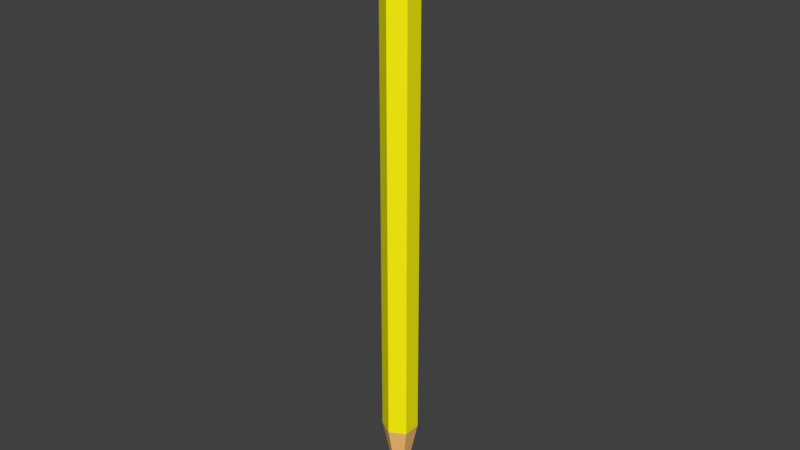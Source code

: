 # Source: pencil.blend  (saved by Blender 2.79.0; exported with 4.5.12 LTS)
import bpy
from mathutils import Matrix  # noqa: F401  (used for matrix-valued properties, if any)

bpy.ops.wm.read_factory_settings(use_empty=True)
scene = bpy.context.scene
scene.name = 'Scene'

# ---- collections
col_collection_1 = bpy.data.collections.new('Collection 1'); scene.collection.children.link(col_collection_1)

# ---- materials (node trees are filled in below, after node groups)
mat_pencil = bpy.data.materials.new('pencil')
mat_pencil.alpha_threshold = 0.0
mat_pencil.use_transparent_shadow = False
mat_pencil.diffuse_color = (1.0, 0.9279, 0.005759, 1.0)
mat_pencil.roughness = 0.5
mat_lead = bpy.data.materials.new('lead')
mat_lead.alpha_threshold = 0.0
mat_lead.use_transparent_shadow = False
mat_lead.diffuse_color = (0.07324, 0.07324, 0.07324, 1.0)
mat_lead.roughness = 0.5
mat_pencilwood = bpy.data.materials.new('pencilWood')
mat_pencilwood.alpha_threshold = 0.0
mat_pencilwood.use_transparent_shadow = False
mat_pencilwood.diffuse_color = (1.0, 0.5512, 0.1883, 1.0)
mat_pencilwood.roughness = 0.5
mat_eraser = bpy.data.materials.new('eraser')
mat_eraser.alpha_threshold = 0.0
mat_eraser.use_transparent_shadow = False
mat_eraser.diffuse_color = (1.0, 0.6069, 0.9102, 1.0)
mat_eraser.roughness = 0.5
mat_material_004 = bpy.data.materials.new('Material.004')
mat_material_004.alpha_threshold = 0.0
mat_material_004.use_transparent_shadow = False
mat_material_004.roughness = 0.5

# ---- material node trees

# ---- world
world_world = bpy.data.worlds.new('World'); scene.world = world_world
world_world.color = (0.05088, 0.05088, 0.05088)
world_world.use_sun_shadow = False
world_world.sun_shadow_jitter_overblur = 0.0
world_world.cycles.sampling_method = 'MANUAL'

# ---- meshes
me_cylinder_002 = bpy.data.meshes.new('Cylinder.002')
me_cylinder_002.from_pydata([(0.0, 0.0, -0.1506), (0.0, 0.0, 0.1137), (0.0, 0.00757, -0.1137), (0.0, 0.00757, 0.1137), (0.006555, 0.003785, -0.1137), (0.006555, 0.003785, 0.1137), (0.006555, -0.003785, -0.1137), (0.006555, -0.003785, 0.1137), (-6.617e-10, -0.00757, -0.1137), (-6.617e-10, -0.00757, 0.1137), (-0.006555, -0.003785, -0.1137), (-0.006555, -0.003785, 0.1137), (-0.006555, 0.003785, -0.1137), (-0.006555, 0.003785, 0.1137), (-1.965e-10, -0.002248, -0.1396), (-0.002153, 0.001243, -0.1385), (0.002147, -0.001239, -0.1385), (0.002143, -0.001237, -0.1385), (0.0, 0.002239, -0.1397), (0.0, 0.002287, -0.1394), (-0.001895, -0.001094, -0.1399), (0.002035, 0.001175, -0.1391), (0.001848, 0.001067, -0.1402), (0.0004414, 0.002008, -0.1395), (0.0, 0.00757, 0.1018), (0.006555, 0.003785, 0.1018), (0.006555, -0.003785, 0.1018), (-6.617e-10, -0.00757, 0.1018), (-0.006555, -0.003785, 0.1018), (-0.006555, 0.003785, 0.1018), (0.006555, 0.003785, 0.09332), (0.006555, -0.003785, 0.09332), (-6.617e-10, -0.00757, 0.09332), (-0.006555, -0.003785, 0.09332), (-0.006555, 0.003785, 0.09332), (0.0, 0.00757, 0.09332)], [], [(0, 18, 23, 22), (1, 5, 3), (24, 3, 5, 25), (0, 22, 21, 16, 17), (1, 7, 5), (25, 5, 7, 26), (0, 17, 14), (1, 9, 7), (26, 7, 9, 27), (0, 14, 20), (1, 11, 9), (27, 9, 11, 28), (0, 20, 15), (1, 13, 11), (28, 11, 13, 29), (0, 15, 19, 18), (1, 3, 13), (29, 13, 3, 24), (19, 15, 12, 2), (15, 20, 10, 12), (14, 17, 16, 6, 8), (16, 21, 4, 6), (22, 23, 21), (21, 23, 19, 2, 4), (19, 23, 18), (34, 29, 24, 35), (20, 14, 8, 10), (33, 28, 29, 34), (32, 27, 28, 33), (31, 26, 27, 32), (30, 25, 26, 31), (35, 24, 25, 30), (2, 35, 30, 4), (4, 30, 31, 6), (6, 31, 32, 8), (8, 32, 33, 10), (10, 33, 34, 12), (12, 34, 35, 2)])
me_cylinder_002.polygons.foreach_set('material_index', [1, 3, 3, 1, 3, 3, 1, 3, 3, 1, 3, 3, 1, 3, 3, 1, 3, 3, 2, 2, 2, 2, 1, 2, 0, 4, 2, 4, 4, 4, 4, 4, 0, 0, 0, 0, 0, 0])
me_cylinder_002.materials.append(mat_pencil)
me_cylinder_002.materials.append(mat_lead)
me_cylinder_002.materials.append(mat_pencilwood)
me_cylinder_002.materials.append(mat_eraser)
me_cylinder_002.materials.append(mat_material_004)
me_cylinder_002.use_remesh_preserve_volume = False
me_cylinder_002.use_remesh_preserve_attributes = False
me_cylinder_002.use_mirror_vertex_groups = False
me_cylinder_002.update()

# ---- objects
ob_cylinder_001 = bpy.data.objects.new('Cylinder.001', me_cylinder_002)

# ---- transforms, parenting, visibility, modifiers, constraints
ob_cylinder_001.location = (0.1065, 0.07094, 0.255)
ob_cylinder_001.lineart.crease_threshold = 0.0

# ---- collection membership
col_collection_1.objects.link(ob_cylinder_001)

# ---- scene / render settings (as saved in the file)
scene.frame_start = 1; scene.frame_end = 250; scene.frame_set(1)
scene.render.engine = 'BLENDER_EEVEE_NEXT'
scene.render.resolution_percentage = 50
scene.render.dither_intensity = 0.0
scene.cycles.use_denoising = False
scene.cycles.samples = 128
scene.cycles.sampling_pattern = 'TABULATED_SOBOL'
scene.cycles.use_adaptive_sampling = False
scene.cycles.use_light_tree = False
scene.cycles.blur_glossy = 0.0
scene.cycles.sample_clamp_indirect = 0.0
scene.view_settings.view_transform = 'Standard'
bpy.context.view_layer.update()

# ---- added for rendering (the .blend has no active camera and no usable light): camera, sun
cam_auto = bpy.data.cameras.new('AutoCamera')
cam_auto.lens = 50.0
cam_auto.sensor_width = 36.0
cam_auto.clip_end = 1000.0
ob_auto_camera = bpy.data.objects.new('AutoCamera', cam_auto)
scene.collection.objects.link(ob_auto_camera)
ob_auto_camera.location = (0.35169, -0.223287, 0.432692)
ob_auto_camera.rotation_euler = (1.09748, -7.21219e-08, 0.694738)
scene.camera = ob_auto_camera
light_auto_sun = bpy.data.lights.new('AutoSun', 'SUN')
light_auto_sun.energy = 3.0
light_auto_sun.angle = 0.0523599
ob_auto_sun = bpy.data.objects.new('AutoSun', light_auto_sun)
scene.collection.objects.link(ob_auto_sun)
ob_auto_sun.rotation_euler = (0.872665, 0.174533, 0.523599)
bpy.context.view_layer.update()

